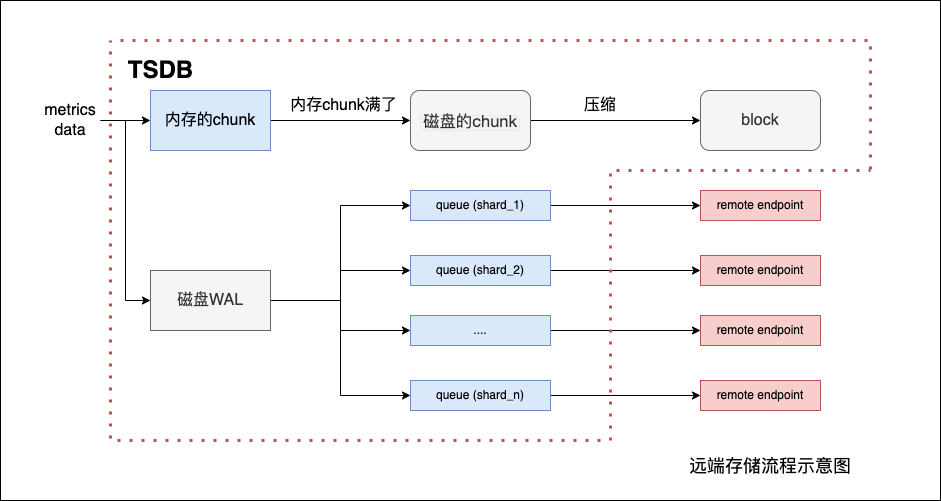

The diagram above was exported from draw.io. Its source (the exported page's mxGraphModel, read from the mxfile embedded in the PNG):
<mxGraphModel dx="1434" dy="907" grid="1" gridSize="10" guides="1" tooltips="1" connect="1" arrows="1" fold="1" page="1" pageScale="1" pageWidth="827" pageHeight="1169" math="0" shadow="0">
  <root>
    <mxCell id="0" />
    <mxCell id="1" parent="0" />
    <mxCell id="dg_8hrVEhG9cOfev1B7i-28" value="" style="rounded=0;whiteSpace=wrap;html=1;" parent="1" vertex="1">
      <mxGeometry x="70" y="270" width="940" height="500" as="geometry" />
    </mxCell>
    <mxCell id="0xCWl-P0al2q16o9x38A-10" style="edgeStyle=orthogonalEdgeStyle;rounded=0;orthogonalLoop=1;jettySize=auto;html=1;exitX=1;exitY=0.5;exitDx=0;exitDy=0;entryX=0;entryY=0.5;entryDx=0;entryDy=0;" parent="1" source="0xCWl-P0al2q16o9x38A-2" target="0xCWl-P0al2q16o9x38A-9" edge="1">
      <mxGeometry relative="1" as="geometry" />
    </mxCell>
    <mxCell id="0xCWl-P0al2q16o9x38A-2" value="&lt;font style=&quot;font-size: 16px;&quot;&gt;内存的chunk&lt;/font&gt;" style="rounded=0;whiteSpace=wrap;html=1;fillColor=#dae8fc;strokeColor=#6c8ebf;" parent="1" vertex="1">
      <mxGeometry x="220" y="360" width="120" height="60" as="geometry" />
    </mxCell>
    <mxCell id="0xCWl-P0al2q16o9x38A-5" value="" style="endArrow=classic;html=1;rounded=0;entryX=0;entryY=0.5;entryDx=0;entryDy=0;" parent="1" target="0xCWl-P0al2q16o9x38A-2" edge="1">
      <mxGeometry width="50" height="50" relative="1" as="geometry">
        <mxPoint x="170" y="390" as="sourcePoint" />
        <mxPoint x="190" y="440" as="targetPoint" />
      </mxGeometry>
    </mxCell>
    <mxCell id="0xCWl-P0al2q16o9x38A-8" style="edgeStyle=orthogonalEdgeStyle;rounded=0;orthogonalLoop=1;jettySize=auto;html=1;exitX=1;exitY=0.5;exitDx=0;exitDy=0;entryX=0;entryY=0.5;entryDx=0;entryDy=0;" parent="1" source="0xCWl-P0al2q16o9x38A-6" target="0xCWl-P0al2q16o9x38A-7" edge="1">
      <mxGeometry relative="1" as="geometry" />
    </mxCell>
    <mxCell id="0xCWl-P0al2q16o9x38A-6" value="&lt;font style=&quot;font-size: 16px;&quot;&gt;metrics data&lt;/font&gt;" style="text;html=1;align=center;verticalAlign=middle;whiteSpace=wrap;rounded=0;" parent="1" vertex="1">
      <mxGeometry x="110" y="375" width="60" height="30" as="geometry" />
    </mxCell>
    <mxCell id="dg_8hrVEhG9cOfev1B7i-12" style="edgeStyle=orthogonalEdgeStyle;rounded=0;orthogonalLoop=1;jettySize=auto;html=1;exitX=1;exitY=0.5;exitDx=0;exitDy=0;entryX=0;entryY=0.5;entryDx=0;entryDy=0;" parent="1" source="0xCWl-P0al2q16o9x38A-7" target="dg_8hrVEhG9cOfev1B7i-1" edge="1">
      <mxGeometry relative="1" as="geometry" />
    </mxCell>
    <mxCell id="dg_8hrVEhG9cOfev1B7i-13" style="edgeStyle=orthogonalEdgeStyle;rounded=0;orthogonalLoop=1;jettySize=auto;html=1;exitX=1;exitY=0.5;exitDx=0;exitDy=0;entryX=0;entryY=0.5;entryDx=0;entryDy=0;" parent="1" source="0xCWl-P0al2q16o9x38A-7" target="dg_8hrVEhG9cOfev1B7i-2" edge="1">
      <mxGeometry relative="1" as="geometry" />
    </mxCell>
    <mxCell id="dg_8hrVEhG9cOfev1B7i-14" style="edgeStyle=orthogonalEdgeStyle;rounded=0;orthogonalLoop=1;jettySize=auto;html=1;exitX=1;exitY=0.5;exitDx=0;exitDy=0;entryX=0;entryY=0.5;entryDx=0;entryDy=0;" parent="1" source="0xCWl-P0al2q16o9x38A-7" target="dg_8hrVEhG9cOfev1B7i-3" edge="1">
      <mxGeometry relative="1" as="geometry" />
    </mxCell>
    <mxCell id="dg_8hrVEhG9cOfev1B7i-15" style="edgeStyle=orthogonalEdgeStyle;rounded=0;orthogonalLoop=1;jettySize=auto;html=1;exitX=1;exitY=0.5;exitDx=0;exitDy=0;entryX=0;entryY=0.5;entryDx=0;entryDy=0;" parent="1" source="0xCWl-P0al2q16o9x38A-7" target="dg_8hrVEhG9cOfev1B7i-4" edge="1">
      <mxGeometry relative="1" as="geometry" />
    </mxCell>
    <mxCell id="0xCWl-P0al2q16o9x38A-7" value="&lt;font style=&quot;font-size: 16px;&quot;&gt;磁盘WAL&lt;/font&gt;" style="rounded=0;whiteSpace=wrap;html=1;fillColor=#f5f5f5;fontColor=#333333;strokeColor=#666666;" parent="1" vertex="1">
      <mxGeometry x="220" y="540" width="120" height="60" as="geometry" />
    </mxCell>
    <mxCell id="0xCWl-P0al2q16o9x38A-14" style="edgeStyle=orthogonalEdgeStyle;rounded=0;orthogonalLoop=1;jettySize=auto;html=1;exitX=1;exitY=0.5;exitDx=0;exitDy=0;entryX=0;entryY=0.5;entryDx=0;entryDy=0;" parent="1" source="0xCWl-P0al2q16o9x38A-9" target="0xCWl-P0al2q16o9x38A-13" edge="1">
      <mxGeometry relative="1" as="geometry" />
    </mxCell>
    <mxCell id="0xCWl-P0al2q16o9x38A-9" value="&lt;span style=&quot;box-sizing: border-box; --tw-border-spacing-x: 0; --tw-border-spacing-y: 0; --tw-translate-x: 0; --tw-translate-y: 0; --tw-rotate: 0; --tw-skew-x: 0; --tw-skew-y: 0; --tw-scale-x: 1; --tw-scale-y: 1; --tw-pan-x: ; --tw-pan-y: ; --tw-pinch-zoom: ; --tw-scroll-snap-strictness: proximity; --tw-ordinal: ; --tw-slashed-zero: ; --tw-numeric-figure: ; --tw-numeric-spacing: ; --tw-numeric-fraction: ; --tw-ring-inset: ; --tw-ring-offset-width: 0px; --tw-ring-offset-color: #fff; --tw-ring-color: rgb(59 130 246 / 0.5); --tw-ring-offset-shadow: 0 0 #0000; --tw-ring-shadow: 0 0 #0000; --tw-shadow: 0 0 #0000; --tw-shadow-colored: 0 0 #0000; --tw-blur: ; --tw-brightness: ; --tw-contrast: ; --tw-grayscale: ; --tw-hue-rotate: ; --tw-invert: ; --tw-saturate: ; --tw-sepia: ; --tw-drop-shadow: ; --tw-backdrop-blur: ; --tw-backdrop-brightness: ; --tw-backdrop-contrast: ; --tw-backdrop-grayscale: ; --tw-backdrop-hue-rotate: ; --tw-backdrop-invert: ; --tw-backdrop-opacity: ; --tw-backdrop-saturate: ; --tw-backdrop-sepia: ; caret-color: rgb(0, 122, 255); font-family: &amp;quot;Open Sans&amp;quot;, &amp;quot;Clear Sans&amp;quot;, &amp;quot;Helvetica Neue&amp;quot;, Helvetica, Arial, &amp;quot;Segoe UI Emoji&amp;quot;, sans-serif; orphans: 4; text-align: start; white-space-collapse: preserve;&quot;&gt;&lt;span style=&quot;box-sizing: border-box; --tw-border-spacing-x: 0; --tw-border-spacing-y: 0; --tw-translate-x: 0; --tw-translate-y: 0; --tw-rotate: 0; --tw-skew-x: 0; --tw-skew-y: 0; --tw-scale-x: 1; --tw-scale-y: 1; --tw-pan-x: ; --tw-pan-y: ; --tw-pinch-zoom: ; --tw-scroll-snap-strictness: proximity; --tw-ordinal: ; --tw-slashed-zero: ; --tw-numeric-figure: ; --tw-numeric-spacing: ; --tw-numeric-fraction: ; --tw-ring-inset: ; --tw-ring-offset-width: 0px; --tw-ring-offset-color: #fff; --tw-ring-color: rgb(59 130 246 / 0.5); --tw-ring-offset-shadow: 0 0 #0000; --tw-ring-shadow: 0 0 #0000; --tw-shadow: 0 0 #0000; --tw-shadow-colored: 0 0 #0000; --tw-blur: ; --tw-brightness: ; --tw-contrast: ; --tw-grayscale: ; --tw-hue-rotate: ; --tw-invert: ; --tw-saturate: ; --tw-sepia: ; --tw-drop-shadow: ; --tw-backdrop-blur: ; --tw-backdrop-brightness: ; --tw-backdrop-contrast: ; --tw-backdrop-grayscale: ; --tw-backdrop-hue-rotate: ; --tw-backdrop-invert: ; --tw-backdrop-opacity: ; --tw-backdrop-saturate: ; --tw-backdrop-sepia: ;&quot; class=&quot;md-pair-s&quot; spellcheck=&quot;false&quot;&gt;&lt;code style=&quot;box-sizing: border-box; --tw-border-spacing-x: 0; --tw-border-spacing-y: 0; --tw-translate-x: 0; --tw-translate-y: 0; --tw-rotate: 0; --tw-skew-x: 0; --tw-skew-y: 0; --tw-scale-x: 1; --tw-scale-y: 1; --tw-pan-x: ; --tw-pan-y: ; --tw-pinch-zoom: ; --tw-scroll-snap-strictness: proximity; --tw-ordinal: ; --tw-slashed-zero: ; --tw-numeric-figure: ; --tw-numeric-spacing: ; --tw-numeric-fraction: ; --tw-ring-inset: ; --tw-ring-offset-width: 0px; --tw-ring-offset-color: #fff; --tw-ring-color: rgb(59 130 246 / 0.5); --tw-ring-offset-shadow: 0 0 #0000; --tw-ring-shadow: 0 0 #0000; --tw-shadow: 0 0 #0000; --tw-shadow-colored: 0 0 #0000; --tw-blur: ; --tw-brightness: ; --tw-contrast: ; --tw-grayscale: ; --tw-hue-rotate: ; --tw-invert: ; --tw-saturate: ; --tw-sepia: ; --tw-drop-shadow: ; --tw-backdrop-blur: ; --tw-backdrop-brightness: ; --tw-backdrop-contrast: ; --tw-backdrop-grayscale: ; --tw-backdrop-hue-rotate: ; --tw-backdrop-invert: ; --tw-backdrop-opacity: ; --tw-backdrop-saturate: ; --tw-backdrop-sepia: ; font-family: var(--monospace); vertical-align: initial; border: 1px solid rgb(231, 234, 237); background-color: rgb(243, 244, 244); border-radius: 3px; padding: 0px 2px;&quot;&gt;&lt;font style=&quot;font-size: 16.4px;&quot;&gt;磁盘的chunk&lt;/font&gt;&lt;/code&gt;&lt;/span&gt;&lt;/span&gt;" style="rounded=1;whiteSpace=wrap;html=1;fillColor=#f5f5f5;fontColor=#333333;strokeColor=#666666;" parent="1" vertex="1">
      <mxGeometry x="480" y="360" width="120" height="60" as="geometry" />
    </mxCell>
    <mxCell id="0xCWl-P0al2q16o9x38A-11" value="&lt;font style=&quot;font-size: 16px;&quot;&gt;内存chunk满了&lt;/font&gt;" style="text;html=1;align=center;verticalAlign=middle;whiteSpace=wrap;rounded=0;" parent="1" vertex="1">
      <mxGeometry x="355.25" y="360" width="116.5" height="30" as="geometry" />
    </mxCell>
    <mxCell id="0xCWl-P0al2q16o9x38A-13" value="&lt;font style=&quot;font-size: 16px;&quot;&gt;block&lt;/font&gt;" style="rounded=1;whiteSpace=wrap;html=1;fillColor=#f5f5f5;fontColor=#333333;strokeColor=#666666;" parent="1" vertex="1">
      <mxGeometry x="770" y="360" width="120" height="60" as="geometry" />
    </mxCell>
    <mxCell id="0xCWl-P0al2q16o9x38A-15" value="&lt;font style=&quot;font-size: 16px;&quot;&gt;压缩&lt;/font&gt;" style="text;html=1;align=center;verticalAlign=middle;whiteSpace=wrap;rounded=0;" parent="1" vertex="1">
      <mxGeometry x="640" y="360" width="60" height="30" as="geometry" />
    </mxCell>
    <mxCell id="dg_8hrVEhG9cOfev1B7i-19" style="edgeStyle=orthogonalEdgeStyle;rounded=0;orthogonalLoop=1;jettySize=auto;html=1;exitX=1;exitY=0.5;exitDx=0;exitDy=0;entryX=0;entryY=0.5;entryDx=0;entryDy=0;" parent="1" source="dg_8hrVEhG9cOfev1B7i-1" target="dg_8hrVEhG9cOfev1B7i-10" edge="1">
      <mxGeometry relative="1" as="geometry" />
    </mxCell>
    <mxCell id="dg_8hrVEhG9cOfev1B7i-1" value="queue (shard_1)" style="rounded=0;whiteSpace=wrap;html=1;fillColor=#dae8fc;strokeColor=#6c8ebf;" parent="1" vertex="1">
      <mxGeometry x="480" y="460" width="140" height="30" as="geometry" />
    </mxCell>
    <mxCell id="dg_8hrVEhG9cOfev1B7i-20" style="edgeStyle=orthogonalEdgeStyle;rounded=0;orthogonalLoop=1;jettySize=auto;html=1;exitX=1;exitY=0.5;exitDx=0;exitDy=0;entryX=0;entryY=0.5;entryDx=0;entryDy=0;" parent="1" source="dg_8hrVEhG9cOfev1B7i-2" target="dg_8hrVEhG9cOfev1B7i-11" edge="1">
      <mxGeometry relative="1" as="geometry" />
    </mxCell>
    <mxCell id="dg_8hrVEhG9cOfev1B7i-2" value="queue (shard_2)" style="rounded=0;whiteSpace=wrap;html=1;fillColor=#dae8fc;strokeColor=#6c8ebf;" parent="1" vertex="1">
      <mxGeometry x="480" y="525" width="140" height="30" as="geometry" />
    </mxCell>
    <mxCell id="dg_8hrVEhG9cOfev1B7i-21" style="edgeStyle=orthogonalEdgeStyle;rounded=0;orthogonalLoop=1;jettySize=auto;html=1;exitX=1;exitY=0.5;exitDx=0;exitDy=0;entryX=0;entryY=0.5;entryDx=0;entryDy=0;" parent="1" source="dg_8hrVEhG9cOfev1B7i-3" target="dg_8hrVEhG9cOfev1B7i-17" edge="1">
      <mxGeometry relative="1" as="geometry" />
    </mxCell>
    <mxCell id="dg_8hrVEhG9cOfev1B7i-3" value="...." style="rounded=0;whiteSpace=wrap;html=1;fillColor=#dae8fc;strokeColor=#6c8ebf;" parent="1" vertex="1">
      <mxGeometry x="480" y="585" width="140" height="30" as="geometry" />
    </mxCell>
    <mxCell id="dg_8hrVEhG9cOfev1B7i-22" style="edgeStyle=orthogonalEdgeStyle;rounded=0;orthogonalLoop=1;jettySize=auto;html=1;exitX=1;exitY=0.5;exitDx=0;exitDy=0;entryX=0;entryY=0.5;entryDx=0;entryDy=0;" parent="1" source="dg_8hrVEhG9cOfev1B7i-4" target="dg_8hrVEhG9cOfev1B7i-18" edge="1">
      <mxGeometry relative="1" as="geometry" />
    </mxCell>
    <mxCell id="dg_8hrVEhG9cOfev1B7i-4" value="queue (shard_n)" style="rounded=0;whiteSpace=wrap;html=1;fillColor=#dae8fc;strokeColor=#6c8ebf;" parent="1" vertex="1">
      <mxGeometry x="480" y="650" width="140" height="30" as="geometry" />
    </mxCell>
    <mxCell id="dg_8hrVEhG9cOfev1B7i-10" value="remote endpoint" style="rounded=0;whiteSpace=wrap;html=1;fillColor=#f8cecc;strokeColor=#b85450;" parent="1" vertex="1">
      <mxGeometry x="770" y="460" width="120" height="30" as="geometry" />
    </mxCell>
    <mxCell id="dg_8hrVEhG9cOfev1B7i-11" value="remote endpoint" style="rounded=0;whiteSpace=wrap;html=1;fillColor=#f8cecc;strokeColor=#b85450;" parent="1" vertex="1">
      <mxGeometry x="770" y="525" width="120" height="30" as="geometry" />
    </mxCell>
    <mxCell id="dg_8hrVEhG9cOfev1B7i-17" value="remote endpoint" style="rounded=0;whiteSpace=wrap;html=1;fillColor=#f8cecc;strokeColor=#b85450;" parent="1" vertex="1">
      <mxGeometry x="770" y="585" width="120" height="30" as="geometry" />
    </mxCell>
    <mxCell id="dg_8hrVEhG9cOfev1B7i-18" value="remote endpoint" style="rounded=0;whiteSpace=wrap;html=1;fillColor=#f8cecc;strokeColor=#b85450;" parent="1" vertex="1">
      <mxGeometry x="770" y="650" width="120" height="30" as="geometry" />
    </mxCell>
    <mxCell id="dg_8hrVEhG9cOfev1B7i-24" value="" style="endArrow=none;dashed=1;html=1;dashPattern=1 3;strokeWidth=3;rounded=0;fillColor=#f8cecc;strokeColor=#b85450;" parent="1" edge="1">
      <mxGeometry width="50" height="50" relative="1" as="geometry">
        <mxPoint x="190" y="310" as="sourcePoint" />
        <mxPoint x="940" y="440" as="targetPoint" />
        <Array as="points">
          <mxPoint x="940" y="310" />
        </Array>
      </mxGeometry>
    </mxCell>
    <mxCell id="dg_8hrVEhG9cOfev1B7i-25" value="" style="endArrow=none;dashed=1;html=1;dashPattern=1 3;strokeWidth=3;rounded=0;fillColor=#f8cecc;strokeColor=#b85450;" parent="1" edge="1">
      <mxGeometry width="50" height="50" relative="1" as="geometry">
        <mxPoint x="680" y="710" as="sourcePoint" />
        <mxPoint x="940" y="440" as="targetPoint" />
        <Array as="points">
          <mxPoint x="680" y="440" />
        </Array>
      </mxGeometry>
    </mxCell>
    <mxCell id="dg_8hrVEhG9cOfev1B7i-26" value="" style="endArrow=none;dashed=1;html=1;dashPattern=1 3;strokeWidth=3;rounded=0;fillColor=#f8cecc;strokeColor=#b85450;" parent="1" edge="1">
      <mxGeometry width="50" height="50" relative="1" as="geometry">
        <mxPoint x="670" y="710" as="sourcePoint" />
        <mxPoint x="180" y="310" as="targetPoint" />
        <Array as="points">
          <mxPoint x="180" y="710" />
        </Array>
      </mxGeometry>
    </mxCell>
    <mxCell id="dg_8hrVEhG9cOfev1B7i-27" value="TSDB" style="text;strokeColor=none;fillColor=none;html=1;fontSize=24;fontStyle=1;verticalAlign=middle;align=center;" parent="1" vertex="1">
      <mxGeometry x="180" y="320" width="100" height="40" as="geometry" />
    </mxCell>
    <mxCell id="dg_8hrVEhG9cOfev1B7i-29" value="&lt;font style=&quot;font-size: 18px;&quot;&gt;远端存储流程示意图&lt;/font&gt;" style="text;html=1;align=center;verticalAlign=middle;whiteSpace=wrap;rounded=0;" parent="1" vertex="1">
      <mxGeometry x="720" y="720" width="240" height="30" as="geometry" />
    </mxCell>
  </root>
</mxGraphModel>